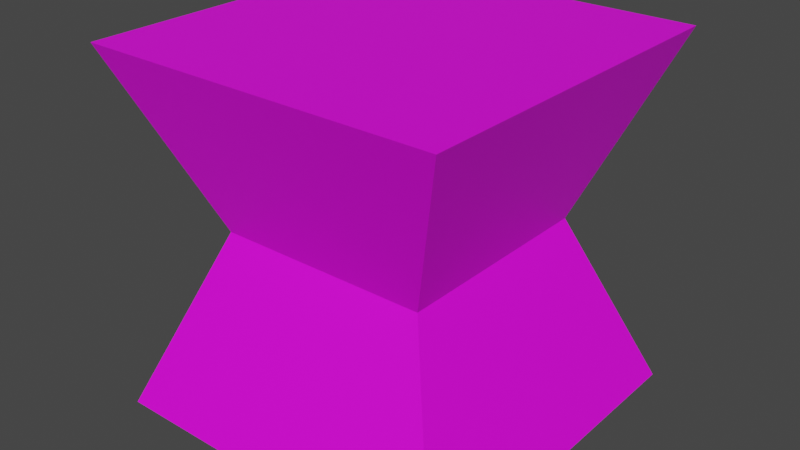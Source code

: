 # Source: obstacle1_2.blend  (saved by Blender 3.6.11; exported with 4.5.12 LTS)
import bpy
from mathutils import Matrix  # noqa: F401  (used for matrix-valued properties, if any)

bpy.ops.wm.read_factory_settings(use_empty=True)
scene = bpy.context.scene
scene.name = 'Scene'

# ---- collections
col_collection = bpy.data.collections.new('Collection'); scene.collection.children.link(col_collection)

# ---- images (referenced by path relative to the original .blend; pixels are not part of the script)
import os
ASSET_DIR = os.environ.get("B2B_ASSET_DIR", "")  # directory of the original .blend (textures are referenced by path, not embedded)
HERE = os.path.dirname(os.path.abspath(__file__))  # packed textures are extracted next to this script under _unpacked/

def load_image(name, relpath, width, height, colorspace="sRGB"):
    """Load a texture the original file referenced (path relative to the .blend, or extracted next to this script)."""
    p = next((c for c in (os.path.join(HERE, relpath), os.path.join(ASSET_DIR, relpath)) if relpath and os.path.exists(c)), "")
    if p:
        img = bpy.data.images.load(p, check_existing=True)
        img.name = name
    else:  # same state as the original file: an image datablock whose file is absent (Cycles renders it pink)
        img = bpy.data.images.new(name, width, height)
        img.source = "FILE"
        img.filepath = "//" + (relpath or name)
    img.colorspace_settings.name = colorspace
    return img
img_corridor_png = load_image('corridor.png', 'corridor.png', 1024, 1024, 'sRGB')

# ---- materials (node trees are filled in below, after node groups)
mat_material = bpy.data.materials.new('Material')
mat_material.alpha_threshold = 0.0
mat_material.use_transparent_shadow = False
mat_material.roughness = 0.5
mat_material.line_color = (0.0, 0.0, 0.0, 1.0)

# ---- material node trees
mat_material.use_nodes = True; mat_material.node_tree.nodes.clear()
_N = mat_material.node_tree.nodes; _L = mat_material.node_tree.links
n0 = _N.new('ShaderNodeOutputMaterial'); n0.name = 'Material Output'; n0.location = (300, 300)
n1 = _N.new('ShaderNodeBsdfPrincipled'); n1.name = 'Principled BSDF'; n1.location = (10, 300)
n1.distribution = 'GGX'
n1.subsurface_method = 'RANDOM_WALK_SKIN'
n1.inputs[3].default_value = 1.45
n1.inputs[27].default_value = (0.0, 0.0, 0.0, 1.0)
n1.inputs[28].default_value = 1.0
n2 = _N.new('ShaderNodeTexImage'); n2.name = 'Textura de imagem'; n2.location = (-280, 280)
n2.image = img_corridor_png
_L.new(n1.outputs[0], n0.inputs[0])
_L.new(n2.outputs[0], n1.inputs[0])
n0.is_active_output = True

# ---- world
world_world = bpy.data.worlds.new('World'); scene.world = world_world
world_world.use_nodes = True; world_world.node_tree.nodes.clear()
_N = world_world.node_tree.nodes; _L = world_world.node_tree.links
n0 = _N.new('ShaderNodeOutputWorld'); n0.name = 'World Output'; n0.location = (300, 300)
n1 = _N.new('ShaderNodeBackground'); n1.name = 'Background'; n1.location = (10, 300)
n1.inputs[0].default_value = (0.05088, 0.05088, 0.05088, 1.0)
_L.new(n1.outputs[0], n0.inputs[0])
n0.is_active_output = True
world_world.color = (0.05088, 0.05088, 0.05088)
world_world.use_sun_shadow = False
world_world.sun_shadow_jitter_overblur = 0.0

# ---- meshes
me_cube = bpy.data.meshes.new('Cube')
me_cube.from_pydata([(1.0, 1.0, 1.0), (1.0, 1.0, -1.0), (1.0, -1.0, 1.0), (1.0, -1.0, -1.0), (-1.0, 1.0, 1.0), (-1.0, 1.0, -1.0), (-1.0, -1.0, 1.0), (-1.0, -1.0, -1.0), (0.6, 0.6, 0.0), (-0.6, -0.6, 0.0), (0.6, -0.6, 0.0), (-0.6, 0.6, 0.0)], [], [(0, 4, 6, 2), (10, 2, 6, 9), (9, 6, 4, 11), (5, 1, 3, 7), (8, 0, 2, 10), (11, 4, 0, 8), (5, 11, 8, 1), (1, 8, 10, 3), (7, 9, 11, 5), (3, 10, 9, 7)])
_uv = me_cube.uv_layers.new(name='UVMap')
_uv.uv.foreach_set('vector', [0.5286, 0.4271, 0.7786, 0.4271, 0.7786, 0.6771, 0.5286, 0.6771, 0.3619, -0.09873, 0.05995, -0.09873, 0.05995, -0.7027, 0.3619, -0.7027, 0.3619, 1.713, 0.05995, 1.713, 0.05995, 1.109, 0.3619, 1.109, 0.3984, 0.5052, 0.6484, 0.5052, 0.6484, 0.7552, 0.3984, 0.7552, 0.3619, 0.5052, 0.05995, 0.5052, 0.05995, -0.09873, 0.3619, -0.09873, 0.3619, 1.109, 0.05995, 1.109, 0.05995, 0.5052, 0.3619, 0.5052, 0.05256, -0.09446, 0.3745, -0.09446, 0.3745, 0.5495, 0.05256, 0.5495, 0.05256, 0.5495, 0.3745, 0.5495, 0.3745, 1.193, 0.05256, 1.193, 0.05256, -0.7384, 0.3745, -0.7384, 0.3745, -0.09446, 0.05256, -0.09446, 0.05256, 1.193, 0.3745, 1.193, 0.3745, 1.837, 0.05256, 1.837])
me_cube.materials.append(mat_material)
me_cube.use_mirror_vertex_groups = False
me_cube.update()

# ---- objects
ob_cube = bpy.data.objects.new('Cube', me_cube)

# ---- transforms, parenting, visibility, modifiers, constraints
ob_cube.location = (0.0, 0.0, 0.0)
ob_cube.lock_rotations_4d = False
ob_cube.empty_display_type = 'ARROWS'
ob_cube.lineart.crease_threshold = 0.0

# ---- collection membership
col_collection.objects.link(ob_cube)

# ---- scene / render settings (as saved in the file)
scene.frame_start = 1; scene.frame_end = 250; scene.frame_set(1)
scene.render.engine = 'BLENDER_EEVEE_NEXT'
scene.cycles.sampling_pattern = 'TABULATED_SOBOL'
scene.view_settings.view_transform = 'Filmic'
bpy.context.view_layer.update()

# ---- added for rendering (the .blend has no active camera and no usable light): camera, sun
cam_auto = bpy.data.cameras.new('AutoCamera')
cam_auto.lens = 50.0
cam_auto.sensor_width = 36.0
cam_auto.clip_end = 1000.0
ob_auto_camera = bpy.data.objects.new('AutoCamera', cam_auto)
scene.collection.objects.link(ob_auto_camera)
ob_auto_camera.location = (3.20507, -3.84609, 2.56406)
ob_auto_camera.rotation_euler = (1.09748, -7.21219e-08, 0.694738)
scene.camera = ob_auto_camera
light_auto_sun = bpy.data.lights.new('AutoSun', 'SUN')
light_auto_sun.energy = 3.0
light_auto_sun.angle = 0.0523599
ob_auto_sun = bpy.data.objects.new('AutoSun', light_auto_sun)
scene.collection.objects.link(ob_auto_sun)
ob_auto_sun.rotation_euler = (0.872665, 0.174533, 0.523599)
bpy.context.view_layer.update()
